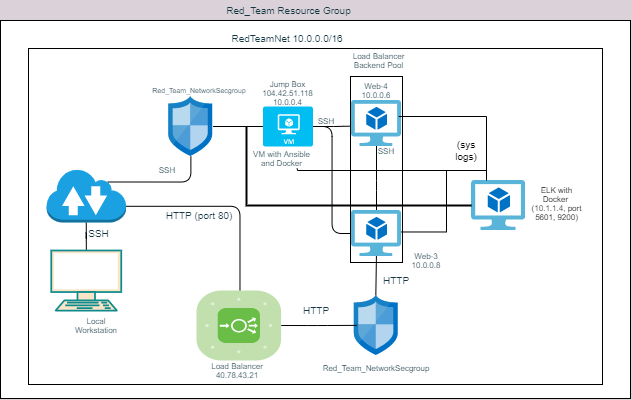

The diagram above was exported from draw.io. Its source (the exported page's mxGraphModel, read from the mxfile embedded in the PNG):
<mxGraphModel dx="981" dy="486" grid="1" gridSize="14" guides="1" tooltips="1" connect="1" arrows="0" fold="1" page="1" pageScale="1" pageWidth="1100" pageHeight="850" background="#DAD2D8" math="0" shadow="0">
  <root>
    <mxCell id="0" />
    <mxCell id="1" parent="0" />
    <mxCell id="aM-W3s4LZAvNLyPUomPD-24" value="" style="rounded=0;whiteSpace=wrap;html=1;fontSize=9;" vertex="1" parent="1">
      <mxGeometry x="84" y="210" width="630" height="378" as="geometry" />
    </mxCell>
    <mxCell id="aM-W3s4LZAvNLyPUomPD-23" value="" style="rounded=0;whiteSpace=wrap;html=1;fontSize=9;" vertex="1" parent="1">
      <mxGeometry x="112" y="238" width="574" height="336" as="geometry" />
    </mxCell>
    <mxCell id="lWpmC1bdeaoGdhd8P9SH-6" style="edgeStyle=orthogonalEdgeStyle;curved=0;rounded=1;sketch=0;orthogonalLoop=1;jettySize=auto;html=1;exitX=0.5;exitY=1;exitDx=0;exitDy=0;exitPerimeter=0;fillColor=#FAE5C7;fontColor=#143642;verticalAlign=middle;strokeColor=none;" parent="1" source="lWpmC1bdeaoGdhd8P9SH-140" edge="1">
      <mxGeometry relative="1" as="geometry">
        <mxPoint x="179.68965517241372" y="500.0000000000001" as="targetPoint" />
      </mxGeometry>
    </mxCell>
    <mxCell id="lWpmC1bdeaoGdhd8P9SH-59" style="edgeStyle=orthogonalEdgeStyle;rounded=1;sketch=0;orthogonalLoop=1;jettySize=auto;html=1;exitX=0.77;exitY=0.25;exitDx=0;exitDy=0;exitPerimeter=0;endArrow=none;endFill=0;strokeColor=#000000;fillColor=#FAE5C7;fontColor=#143642;" parent="1" source="4yHh5xdyAt7nSs9n064W-5" target="lWpmC1bdeaoGdhd8P9SH-31" edge="1">
      <mxGeometry relative="1" as="geometry" />
    </mxCell>
    <mxCell id="lWpmC1bdeaoGdhd8P9SH-143" style="edgeStyle=orthogonalEdgeStyle;sketch=0;orthogonalLoop=1;jettySize=auto;html=1;exitX=0.5;exitY=1;exitDx=0;exitDy=0;exitPerimeter=0;startArrow=none;startFill=0;endArrow=none;endFill=0;fillColor=#FAE5C7;fontSize=7;fontColor=#143642;" parent="1" source="4yHh5xdyAt7nSs9n064W-5" target="4yHh5xdyAt7nSs9n064W-27" edge="1">
      <mxGeometry relative="1" as="geometry" />
    </mxCell>
    <mxCell id="4yHh5xdyAt7nSs9n064W-5" value="" style="outlineConnect=0;dashed=0;verticalLabelPosition=bottom;verticalAlign=top;align=center;html=1;shape=mxgraph.aws3.internet_2;fillColor=#1ba1e2;strokeColor=#006EAF;fontColor=#ffffff;" parent="1" vertex="1">
      <mxGeometry x="130" y="358" width="79.5" height="54" as="geometry" />
    </mxCell>
    <mxCell id="lWpmC1bdeaoGdhd8P9SH-12" value="SSH" style="text;html=1;strokeColor=none;fillColor=none;align=center;verticalAlign=middle;whiteSpace=wrap;rounded=0;sketch=0;fontColor=#143642;fontStyle=0;fontSize=10;" parent="1" vertex="1">
      <mxGeometry x="164.5" y="413" width="35.25" height="20" as="geometry" />
    </mxCell>
    <mxCell id="lWpmC1bdeaoGdhd8P9SH-31" value="" style="aspect=fixed;html=1;points=[];align=center;image;fontSize=12;image=img/lib/mscae/Network_Security_Groups_Classic.svg;rounded=0;sketch=0;strokeColor=#0F8B8D;strokeWidth=2;fillColor=#FAE5C7;gradientColor=none;" parent="1" vertex="1">
      <mxGeometry x="252.2" y="286" width="44.4" height="60" as="geometry" />
    </mxCell>
    <mxCell id="lWpmC1bdeaoGdhd8P9SH-46" value="Red_Team_NetworkSecgroup" style="text;html=1;strokeColor=none;fillColor=none;align=center;verticalAlign=middle;whiteSpace=wrap;rounded=0;sketch=0;fontColor=#143642;fontSize=7;" parent="1" vertex="1">
      <mxGeometry x="281.7" y="270" width="2.2" height="20" as="geometry" />
    </mxCell>
    <mxCell id="lWpmC1bdeaoGdhd8P9SH-65" value="HTTP (port 80)" style="text;html=1;strokeColor=none;fillColor=none;align=center;verticalAlign=middle;whiteSpace=wrap;rounded=0;sketch=0;fontColor=#143642;fontSize=10;" parent="1" vertex="1">
      <mxGeometry x="230.6" y="400" width="104.4" height="10" as="geometry" />
    </mxCell>
    <mxCell id="lWpmC1bdeaoGdhd8P9SH-86" style="edgeStyle=orthogonalEdgeStyle;sketch=0;orthogonalLoop=1;jettySize=auto;html=1;exitX=0;exitY=0.5;exitDx=0;exitDy=0;exitPerimeter=0;endArrow=none;endFill=0;fillColor=#FAE5C7;fontColor=#143642;" parent="1" source="lWpmC1bdeaoGdhd8P9SH-71" target="lWpmC1bdeaoGdhd8P9SH-31" edge="1">
      <mxGeometry relative="1" as="geometry" />
    </mxCell>
    <mxCell id="lWpmC1bdeaoGdhd8P9SH-118" style="edgeStyle=elbowEdgeStyle;sketch=0;orthogonalLoop=1;jettySize=auto;html=1;exitX=1;exitY=0.5;exitDx=0;exitDy=0;exitPerimeter=0;entryX=0;entryY=0.5;entryDx=0;entryDy=0;entryPerimeter=0;startArrow=none;startFill=0;endArrow=none;endFill=0;fillColor=#FAE5C7;fontSize=8;fontColor=#143642;" parent="1" source="lWpmC1bdeaoGdhd8P9SH-71" target="lWpmC1bdeaoGdhd8P9SH-91" edge="1">
      <mxGeometry relative="1" as="geometry" />
    </mxCell>
    <mxCell id="lWpmC1bdeaoGdhd8P9SH-119" style="edgeStyle=elbowEdgeStyle;sketch=0;orthogonalLoop=1;jettySize=auto;html=1;exitX=1;exitY=0.5;exitDx=0;exitDy=0;exitPerimeter=0;entryX=0.04;entryY=0.557;entryDx=0;entryDy=0;entryPerimeter=0;startArrow=none;startFill=0;endArrow=none;endFill=0;fillColor=#FAE5C7;fontSize=8;fontColor=#143642;" parent="1" source="lWpmC1bdeaoGdhd8P9SH-71" target="lWpmC1bdeaoGdhd8P9SH-92" edge="1">
      <mxGeometry relative="1" as="geometry" />
    </mxCell>
    <mxCell id="lWpmC1bdeaoGdhd8P9SH-71" value="" style="verticalLabelPosition=bottom;html=1;verticalAlign=top;align=center;strokeColor=none;fillColor=#00BEF2;shape=mxgraph.azure.virtual_machine;rounded=0;sketch=0;fontColor=#143642;" parent="1" vertex="1">
      <mxGeometry x="346.40000000000003" y="296" width="50" height="40" as="geometry" />
    </mxCell>
    <mxCell id="lWpmC1bdeaoGdhd8P9SH-81" style="edgeStyle=orthogonalEdgeStyle;rounded=1;sketch=0;orthogonalLoop=1;jettySize=auto;html=1;exitX=1;exitY=0.7;exitDx=0;exitDy=0;exitPerimeter=0;endArrow=none;endFill=0;strokeColor=#000000;fillColor=#FAE5C7;fontColor=#143642;startArrow=none;startFill=0;entryX=0.514;entryY=0.414;entryDx=0;entryDy=0;entryPerimeter=0;" parent="1" source="4yHh5xdyAt7nSs9n064W-5" target="lWpmC1bdeaoGdhd8P9SH-83" edge="1">
      <mxGeometry relative="1" as="geometry">
        <mxPoint x="219.5000000000001" y="393.79999999999984" as="sourcePoint" />
        <mxPoint x="330.0344827586207" y="470.0000000000001" as="targetPoint" />
      </mxGeometry>
    </mxCell>
    <mxCell id="lWpmC1bdeaoGdhd8P9SH-72" value="" style="aspect=fixed;html=1;points=[];align=center;image;fontSize=12;image=img/lib/mscae/Network_Security_Groups_Classic.svg;rounded=0;sketch=0;strokeColor=#0F8B8D;strokeWidth=2;fillColor=#FAE5C7;gradientColor=none;" parent="1" vertex="1">
      <mxGeometry x="437.8" y="485" width="44.4" height="60" as="geometry" />
    </mxCell>
    <mxCell id="lWpmC1bdeaoGdhd8P9SH-87" style="edgeStyle=orthogonalEdgeStyle;sketch=0;orthogonalLoop=1;jettySize=auto;html=1;exitX=1;exitY=0.5;exitDx=0;exitDy=0;exitPerimeter=0;entryX=0.062;entryY=0.498;entryDx=0;entryDy=0;entryPerimeter=0;startArrow=none;startFill=0;endArrow=none;endFill=0;fillColor=#FAE5C7;fontColor=#143642;" parent="1" source="lWpmC1bdeaoGdhd8P9SH-83" target="lWpmC1bdeaoGdhd8P9SH-72" edge="1">
      <mxGeometry relative="1" as="geometry" />
    </mxCell>
    <mxCell id="lWpmC1bdeaoGdhd8P9SH-83" value="" style="verticalLabelPosition=bottom;html=1;fillColor=#6ABD46;strokeColor=#ffffff;verticalAlign=top;align=center;points=[[0.085,0.085,0],[0.915,0.085,0],[0.915,0.915,0],[0.085,0.915,0],[0.25,0,0],[0.5,0,0],[0.75,0,0],[1,0.25,0],[1,0.5,0],[1,0.75,0],[0.75,1,0],[0.5,1,0],[0.25,1,0],[0,0.75,0],[0,0.5,0],[0,0.25,0]];pointerEvents=1;shape=mxgraph.cisco_safe.compositeIcon;bgIcon=mxgraph.cisco_safe.architecture.generic_appliance;resIcon=mxgraph.cisco_safe.architecture.load_balancer;rounded=0;sketch=0;fontColor=#143642;" parent="1" vertex="1">
      <mxGeometry x="280" y="480" width="84.6" height="70" as="geometry" />
    </mxCell>
    <mxCell id="lWpmC1bdeaoGdhd8P9SH-88" value="Jump Box 104.42.51.118&lt;br&gt;10.0.0.4" style="text;html=1;strokeColor=none;fillColor=none;align=center;verticalAlign=middle;whiteSpace=wrap;rounded=0;sketch=0;fontColor=#143642;fontSize=8;" parent="1" vertex="1">
      <mxGeometry x="352.8" y="270" width="37.2" height="26" as="geometry" />
    </mxCell>
    <mxCell id="lWpmC1bdeaoGdhd8P9SH-90" value="&lt;font style=&quot;font-size: 10px;&quot;&gt;HTTP&lt;/font&gt;" style="text;html=1;strokeColor=none;fillColor=none;align=center;verticalAlign=middle;whiteSpace=wrap;rounded=0;sketch=0;fontColor=#143642;fontSize=10;" parent="1" vertex="1">
      <mxGeometry x="380" y="490" width="40" height="20" as="geometry" />
    </mxCell>
    <mxCell id="lWpmC1bdeaoGdhd8P9SH-98" value="SSH" style="text;html=1;strokeColor=none;fillColor=none;align=center;verticalAlign=middle;whiteSpace=wrap;rounded=0;sketch=0;fontSize=8;fontColor=#143642;" parent="1" vertex="1">
      <mxGeometry x="230.6" y="350" width="40" height="20" as="geometry" />
    </mxCell>
    <mxCell id="lWpmC1bdeaoGdhd8P9SH-99" value="Web-4&lt;br&gt;10.0.0.6" style="text;html=1;strokeColor=none;fillColor=none;align=center;verticalAlign=middle;whiteSpace=wrap;rounded=0;sketch=0;fontSize=8;fontColor=#143642;" parent="1" vertex="1">
      <mxGeometry x="440" y="270" width="40" height="20" as="geometry" />
    </mxCell>
    <mxCell id="aM-W3s4LZAvNLyPUomPD-9" style="edgeStyle=elbowEdgeStyle;rounded=0;orthogonalLoop=1;jettySize=auto;html=1;exitX=0.975;exitY=0.467;exitDx=0;exitDy=0;exitPerimeter=0;endArrow=none;endFill=0;" edge="1" parent="1" source="lWpmC1bdeaoGdhd8P9SH-91">
      <mxGeometry relative="1" as="geometry">
        <mxPoint x="530" y="360" as="targetPoint" />
        <Array as="points">
          <mxPoint x="530" y="360" />
          <mxPoint x="530" y="360" />
          <mxPoint x="520" y="360" />
          <mxPoint x="520" y="350" />
          <mxPoint x="520" y="360" />
          <mxPoint x="590" y="400" />
          <mxPoint x="510" y="370" />
        </Array>
      </mxGeometry>
    </mxCell>
    <mxCell id="lWpmC1bdeaoGdhd8P9SH-102" value="Web-3&lt;br&gt;10.0.0.8" style="text;html=1;strokeColor=none;fillColor=none;align=center;verticalAlign=middle;whiteSpace=wrap;rounded=0;sketch=0;fontSize=8;fontColor=#143642;" parent="1" vertex="1">
      <mxGeometry x="440" y="413" width="40" height="20" as="geometry" />
    </mxCell>
    <mxCell id="lWpmC1bdeaoGdhd8P9SH-104" value="" style="verticalLabelPosition=bottom;verticalAlign=top;html=1;shape=mxgraph.basic.rect;fillColor2=none;strokeWidth=1;size=20;indent=5;rounded=0;sketch=0;fillColor=none;gradientColor=none;fontSize=8;fontColor=#143642;" parent="1" vertex="1">
      <mxGeometry x="434" y="266" width="52" height="186" as="geometry" />
    </mxCell>
    <mxCell id="lWpmC1bdeaoGdhd8P9SH-105" value="Load Balancer 40.78.43.21" style="text;html=1;strokeColor=none;fillColor=none;align=center;verticalAlign=middle;whiteSpace=wrap;rounded=0;sketch=0;fontSize=8;fontColor=#143642;" parent="1" vertex="1">
      <mxGeometry x="281" y="550" width="80" height="20" as="geometry" />
    </mxCell>
    <mxCell id="lWpmC1bdeaoGdhd8P9SH-110" value="Load Balancer Backend Pool" style="text;html=1;strokeColor=none;fillColor=none;align=center;verticalAlign=middle;whiteSpace=wrap;rounded=0;sketch=0;fontSize=8;fontColor=#143642;" parent="1" vertex="1">
      <mxGeometry x="430" y="240" width="65" height="20" as="geometry" />
    </mxCell>
    <mxCell id="aM-W3s4LZAvNLyPUomPD-10" style="edgeStyle=elbowEdgeStyle;rounded=0;orthogonalLoop=1;jettySize=auto;html=1;exitX=0.75;exitY=1;exitDx=0;exitDy=0;endArrow=none;endFill=0;" edge="1" parent="1" source="lWpmC1bdeaoGdhd8P9SH-131">
      <mxGeometry relative="1" as="geometry">
        <mxPoint x="570" y="360" as="targetPoint" />
        <Array as="points">
          <mxPoint x="381" y="360" />
          <mxPoint x="410" y="360" />
          <mxPoint x="460" y="360" />
          <mxPoint x="480" y="346" />
          <mxPoint x="570" y="350" />
          <mxPoint x="540" y="360" />
          <mxPoint x="530" y="360" />
          <mxPoint x="540" y="360" />
          <mxPoint x="530" y="360" />
          <mxPoint x="540" y="360" />
          <mxPoint x="580" y="440" />
          <mxPoint x="430" y="440" />
          <mxPoint x="410" y="430" />
          <mxPoint x="410" y="350" />
          <mxPoint x="560" y="360" />
          <mxPoint x="570" y="311" />
          <mxPoint x="460" y="330" />
        </Array>
      </mxGeometry>
    </mxCell>
    <mxCell id="lWpmC1bdeaoGdhd8P9SH-120" value="SSH" style="text;html=1;strokeColor=none;fillColor=none;align=center;verticalAlign=middle;whiteSpace=wrap;rounded=0;sketch=0;fontSize=8;fontColor=#143642;" parent="1" vertex="1">
      <mxGeometry x="395" y="306" width="30" height="10" as="geometry" />
    </mxCell>
    <mxCell id="lWpmC1bdeaoGdhd8P9SH-126" value="Red_Team_NetworkSecgroup" style="text;html=1;strokeColor=none;fillColor=none;align=center;verticalAlign=middle;whiteSpace=wrap;rounded=0;sketch=0;fontColor=#143642;fontSize=8;" parent="1" vertex="1">
      <mxGeometry x="430" y="545" width="60" height="25" as="geometry" />
    </mxCell>
    <mxCell id="lWpmC1bdeaoGdhd8P9SH-127" value="" style="endArrow=none;html=1;fillColor=#FAE5C7;fontSize=8;fontColor=#143642;" parent="1" source="lWpmC1bdeaoGdhd8P9SH-91" edge="1">
      <mxGeometry width="50" height="50" relative="1" as="geometry">
        <mxPoint x="410" y="385" as="sourcePoint" />
        <mxPoint x="460" y="335" as="targetPoint" />
        <Array as="points">
          <mxPoint x="460" y="370" />
        </Array>
      </mxGeometry>
    </mxCell>
    <mxCell id="lWpmC1bdeaoGdhd8P9SH-129" value="SSH" style="text;html=1;strokeColor=none;fillColor=none;align=center;verticalAlign=middle;whiteSpace=wrap;rounded=0;sketch=0;fontSize=8;fontColor=#143642;" parent="1" vertex="1">
      <mxGeometry x="455" y="336" width="30" height="10" as="geometry" />
    </mxCell>
    <mxCell id="lWpmC1bdeaoGdhd8P9SH-130" value="" style="endArrow=none;html=1;fillColor=#FAE5C7;fontSize=8;fontColor=#143642;exitX=0.485;exitY=-0.003;exitDx=0;exitDy=0;exitPerimeter=0;" parent="1" source="lWpmC1bdeaoGdhd8P9SH-72" edge="1">
      <mxGeometry width="50" height="50" relative="1" as="geometry">
        <mxPoint x="410" y="500" as="sourcePoint" />
        <mxPoint x="460" y="440" as="targetPoint" />
      </mxGeometry>
    </mxCell>
    <mxCell id="lWpmC1bdeaoGdhd8P9SH-131" value="VM with Ansible and Docker" style="text;html=1;strokeColor=none;fillColor=none;align=center;verticalAlign=middle;whiteSpace=wrap;rounded=0;sketch=0;fontSize=8;fontColor=#143642;" parent="1" vertex="1">
      <mxGeometry x="333.6" y="338" width="62.8" height="20" as="geometry" />
    </mxCell>
    <mxCell id="lWpmC1bdeaoGdhd8P9SH-134" value="Red_Team Resource Group" style="text;html=1;strokeColor=none;fillColor=none;align=center;verticalAlign=middle;whiteSpace=wrap;rounded=0;sketch=0;fontSize=10;fontColor=#143642;" parent="1" vertex="1">
      <mxGeometry x="302.65" y="190" width="138.75" height="20" as="geometry" />
    </mxCell>
    <mxCell id="lWpmC1bdeaoGdhd8P9SH-136" value="&lt;font style=&quot;font-size: 10px;&quot;&gt;HTTP&lt;/font&gt;" style="text;html=1;strokeColor=none;fillColor=none;align=center;verticalAlign=middle;whiteSpace=wrap;rounded=0;sketch=0;fontColor=#143642;fontSize=10;" parent="1" vertex="1">
      <mxGeometry x="460" y="465" width="40" height="10" as="geometry" />
    </mxCell>
    <mxCell id="lWpmC1bdeaoGdhd8P9SH-138" value="RedTeamNet 10.0.0.0/16" style="text;html=1;strokeColor=none;fillColor=none;align=center;verticalAlign=middle;whiteSpace=wrap;rounded=0;sketch=0;fontSize=10;fontColor=#143642;" parent="1" vertex="1">
      <mxGeometry x="301.4" y="218" width="140" height="20" as="geometry" />
    </mxCell>
    <mxCell id="lWpmC1bdeaoGdhd8P9SH-140" value="Local Workstation" style="text;html=1;strokeColor=none;fillColor=none;align=center;verticalAlign=middle;whiteSpace=wrap;rounded=0;sketch=0;fontSize=8;fontColor=#143642;" parent="1" vertex="1">
      <mxGeometry x="159.75" y="505" width="40" height="20" as="geometry" />
    </mxCell>
    <mxCell id="lWpmC1bdeaoGdhd8P9SH-141" style="edgeStyle=orthogonalEdgeStyle;curved=0;rounded=1;sketch=0;orthogonalLoop=1;jettySize=auto;html=1;exitX=0.5;exitY=1;exitDx=0;exitDy=0;exitPerimeter=0;fillColor=#FAE5C7;fontColor=#143642;verticalAlign=middle;strokeColor=none;" parent="1" source="4yHh5xdyAt7nSs9n064W-27" target="lWpmC1bdeaoGdhd8P9SH-140" edge="1">
      <mxGeometry relative="1" as="geometry">
        <mxPoint x="179.68965517241372" y="500" as="targetPoint" />
        <mxPoint x="179.75" y="410" as="sourcePoint" />
      </mxGeometry>
    </mxCell>
    <mxCell id="4yHh5xdyAt7nSs9n064W-27" value="" style="fontColor=#143642;verticalAlign=top;verticalLabelPosition=bottom;labelPosition=center;align=center;html=1;outlineConnect=0;fillColor=#FAE5C7;strokeColor=#0F8B8D;gradientDirection=north;strokeWidth=2;shape=mxgraph.networks.terminal;" parent="1" vertex="1">
      <mxGeometry x="134.75" y="440" width="70" height="60" as="geometry" />
    </mxCell>
    <mxCell id="aM-W3s4LZAvNLyPUomPD-7" value="" style="aspect=fixed;html=1;points=[];align=center;image;fontSize=12;image=img/lib/mscae/Virtual_Machine_2.svg;direction=east;" vertex="1" parent="1">
      <mxGeometry x="555.11" y="370" width="54.35" height="50" as="geometry" />
    </mxCell>
    <mxCell id="lWpmC1bdeaoGdhd8P9SH-92" value="" style="aspect=fixed;html=1;points=[];align=center;image;fontSize=12;image=img/lib/mscae/Virtual_Machine_2.svg;rounded=0;sketch=0;strokeColor=#000000;strokeWidth=3;fillColor=none;gradientColor=none;" parent="1" vertex="1">
      <mxGeometry x="435" y="290" width="50" height="46" as="geometry" />
    </mxCell>
    <mxCell id="aM-W3s4LZAvNLyPUomPD-11" value="&lt;font style=&quot;font-size: 8px;&quot;&gt;ELK with Docker&amp;nbsp; (&lt;span style=&quot;color: rgb(50, 49, 48); background-color: rgb(255, 255, 255); font-size: 8px;&quot;&gt;10.1.1.4,&amp;nbsp;&lt;/span&gt;port 5601, 9200)&lt;/font&gt;" style="text;html=1;strokeColor=none;fillColor=none;align=center;verticalAlign=middle;whiteSpace=wrap;rounded=0;fontSize=8;" vertex="1" parent="1">
      <mxGeometry x="616" y="385" width="49.46" height="15" as="geometry" />
    </mxCell>
    <mxCell id="lWpmC1bdeaoGdhd8P9SH-91" value="" style="aspect=fixed;html=1;points=[];align=center;image;fontSize=12;image=img/lib/mscae/Virtual_Machine_2.svg;rounded=0;sketch=0;strokeColor=#000000;strokeWidth=3;fillColor=none;gradientColor=none;" parent="1" vertex="1">
      <mxGeometry x="435" y="400" width="50" height="46" as="geometry" />
    </mxCell>
    <mxCell id="aM-W3s4LZAvNLyPUomPD-14" style="edgeStyle=elbowEdgeStyle;rounded=0;orthogonalLoop=1;jettySize=auto;html=1;exitX=0.75;exitY=1;exitDx=0;exitDy=0;endArrow=none;endFill=0;" edge="1" parent="1" target="aM-W3s4LZAvNLyPUomPD-7">
      <mxGeometry relative="1" as="geometry">
        <mxPoint x="482.20000000000005" y="306" as="sourcePoint" />
        <mxPoint x="657.1827400000001" y="326.985" as="targetPoint" />
        <Array as="points">
          <mxPoint x="570" y="320" />
          <mxPoint x="585" y="310" />
          <mxPoint x="580" y="370" />
          <mxPoint x="530.1" y="390" />
          <mxPoint x="510.1" y="380" />
          <mxPoint x="510.1" y="300" />
          <mxPoint x="660.1" y="310" />
          <mxPoint x="670.1" y="261" />
          <mxPoint x="560.1" y="280" />
        </Array>
      </mxGeometry>
    </mxCell>
    <mxCell id="aM-W3s4LZAvNLyPUomPD-17" value="(sys logs)" style="text;html=1;strokeColor=none;fillColor=none;align=center;verticalAlign=middle;whiteSpace=wrap;rounded=0;fontSize=10;" vertex="1" parent="1">
      <mxGeometry x="530" y="330" width="40" height="20" as="geometry" />
    </mxCell>
    <mxCell id="aM-W3s4LZAvNLyPUomPD-18" style="edgeStyle=elbowEdgeStyle;rounded=0;orthogonalLoop=1;jettySize=auto;html=1;endArrow=none;endFill=0;strokeWidth=2;" edge="1" parent="1" source="aM-W3s4LZAvNLyPUomPD-7">
      <mxGeometry relative="1" as="geometry">
        <mxPoint x="600" y="505" as="sourcePoint" />
        <mxPoint x="330" y="316" as="targetPoint" />
        <Array as="points">
          <mxPoint x="330" y="316" />
          <mxPoint x="330" y="316" />
          <mxPoint x="380" y="390" />
          <mxPoint x="330" y="370" />
          <mxPoint x="582" y="430" />
          <mxPoint x="320" y="380" />
          <mxPoint x="580" y="580" />
          <mxPoint x="580" y="470" />
          <mxPoint x="510" y="410" />
        </Array>
      </mxGeometry>
    </mxCell>
    <mxCell id="aM-W3s4LZAvNLyPUomPD-21" value="Web-3&lt;br&gt;10.0.0.8" style="text;html=1;strokeColor=none;fillColor=none;align=center;verticalAlign=middle;whiteSpace=wrap;rounded=0;sketch=0;fontSize=8;fontColor=#143642;" vertex="1" parent="1">
      <mxGeometry x="490" y="440" width="40" height="20" as="geometry" />
    </mxCell>
  </root>
</mxGraphModel>